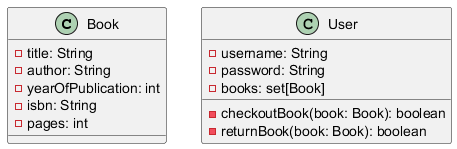

The diagram above was rendered by PlantUML. Its source (embedded in the PNG):
@startuml
    class Book {
      - title: String
      - author: String
      - yearOfPublication: int
      - isbn: String
      - pages: int
    }

    class User {
      - username: String
      - password: String
      - books: set[Book]
      - checkoutBook(book: Book): boolean
      - returnBook(book: Book): boolean
    }
    @enduml